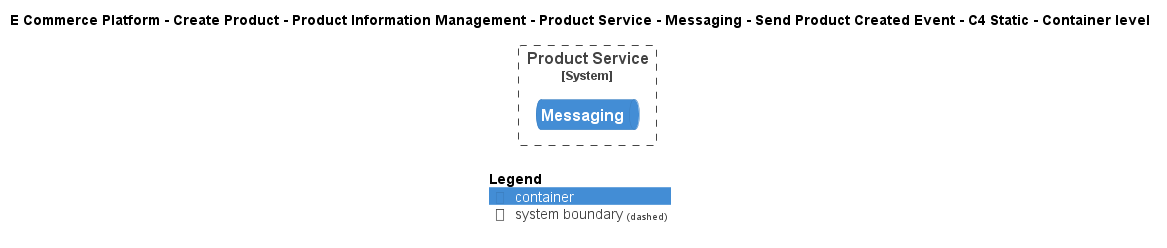

The diagram above was rendered by PlantUML. Its source (embedded in the PNG):
@startuml
!include ..\..\..\..\..\..\..\..\..\.c4s\C4_Container.puml

AddElementTag("c4interflow:lifecycle:new", $bgColor=green, $fontColor=#ffffff, $borderColor=green, $shadowing="False")
AddElementTag("c4interflow:lifecycle:changed", $bgColor=orange, $fontColor=#ffffff, $borderColor=orange, $shadowing="False")
AddElementTag("c4interflow:lifecycle:removed", $bgColor=red, $fontColor=#ffffff, $borderColor=red, $shadowing="False")

AddRelTag("c4interflow:lifecycle:new", $textColor=green, $lineColor=green)
AddRelTag("c4interflow:lifecycle:changed", $textColor=orange, $lineColor=orange)
AddRelTag("c4interflow:lifecycle:removed", $textColor=red, $lineColor=red)

SHOW_PERSON_PORTRAIT()
LAYOUT_TOP_DOWN()

skinparam linetype polyline

title E Commerce Platform - Create Product - Product Information Management - Product Service - Messaging - Send Product Created Event - C4 Static - Container level


System_Boundary(ECommercePlatform.CreateProduct.ProductInformationManagement.SoftwareSystems.ProductService, "Product Service") {
    ContainerQueue(ECommercePlatform.CreateProduct.ProductInformationManagement.SoftwareSystems.ProductService.Containers.Messaging, "Messaging", "", "")
}



SHOW_LEGEND()
@enduml